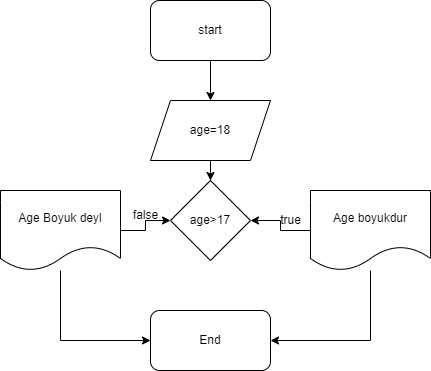

The diagram above was exported from draw.io. Its source (the exported page's mxGraphModel, read from the mxfile embedded in the PNG):
<mxGraphModel dx="689" dy="407" grid="1" gridSize="10" guides="1" tooltips="1" connect="1" arrows="1" fold="1" page="1" pageScale="1" pageWidth="827" pageHeight="1169" math="0" shadow="0">
  <root>
    <mxCell id="0" />
    <mxCell id="1" parent="0" />
    <mxCell id="DsiQa1P4rUElmBbhcGLB-12" style="edgeStyle=orthogonalEdgeStyle;rounded=0;orthogonalLoop=1;jettySize=auto;html=1;entryX=0.5;entryY=0;entryDx=0;entryDy=0;" edge="1" parent="1" source="DsiQa1P4rUElmBbhcGLB-1" target="DsiQa1P4rUElmBbhcGLB-2">
      <mxGeometry relative="1" as="geometry" />
    </mxCell>
    <mxCell id="DsiQa1P4rUElmBbhcGLB-1" value="start" style="rounded=1;whiteSpace=wrap;html=1;" vertex="1" parent="1">
      <mxGeometry x="270" y="90" width="120" height="60" as="geometry" />
    </mxCell>
    <mxCell id="DsiQa1P4rUElmBbhcGLB-11" style="edgeStyle=orthogonalEdgeStyle;rounded=0;orthogonalLoop=1;jettySize=auto;html=1;" edge="1" parent="1" source="DsiQa1P4rUElmBbhcGLB-2" target="DsiQa1P4rUElmBbhcGLB-3">
      <mxGeometry relative="1" as="geometry" />
    </mxCell>
    <mxCell id="DsiQa1P4rUElmBbhcGLB-2" value="age=18" style="shape=parallelogram;perimeter=parallelogramPerimeter;whiteSpace=wrap;html=1;fixedSize=1;" vertex="1" parent="1">
      <mxGeometry x="270" y="190" width="120" height="60" as="geometry" />
    </mxCell>
    <mxCell id="DsiQa1P4rUElmBbhcGLB-3" value="age&amp;gt;17" style="rhombus;whiteSpace=wrap;html=1;" vertex="1" parent="1">
      <mxGeometry x="290" y="270" width="80" height="80" as="geometry" />
    </mxCell>
    <mxCell id="DsiQa1P4rUElmBbhcGLB-19" style="edgeStyle=orthogonalEdgeStyle;rounded=0;orthogonalLoop=1;jettySize=auto;html=1;" edge="1" parent="1" source="DsiQa1P4rUElmBbhcGLB-4" target="DsiQa1P4rUElmBbhcGLB-3">
      <mxGeometry relative="1" as="geometry" />
    </mxCell>
    <mxCell id="DsiQa1P4rUElmBbhcGLB-24" style="edgeStyle=orthogonalEdgeStyle;rounded=0;orthogonalLoop=1;jettySize=auto;html=1;entryX=1;entryY=0.5;entryDx=0;entryDy=0;" edge="1" parent="1" source="DsiQa1P4rUElmBbhcGLB-4" target="DsiQa1P4rUElmBbhcGLB-6">
      <mxGeometry relative="1" as="geometry">
        <mxPoint x="490" y="440" as="targetPoint" />
        <Array as="points">
          <mxPoint x="490" y="430" />
        </Array>
      </mxGeometry>
    </mxCell>
    <mxCell id="DsiQa1P4rUElmBbhcGLB-4" value="Age boyukdur" style="shape=document;whiteSpace=wrap;html=1;boundedLbl=1;" vertex="1" parent="1">
      <mxGeometry x="430" y="280" width="120" height="80" as="geometry" />
    </mxCell>
    <mxCell id="DsiQa1P4rUElmBbhcGLB-18" style="edgeStyle=orthogonalEdgeStyle;rounded=0;orthogonalLoop=1;jettySize=auto;html=1;" edge="1" parent="1" source="DsiQa1P4rUElmBbhcGLB-5" target="DsiQa1P4rUElmBbhcGLB-3">
      <mxGeometry relative="1" as="geometry" />
    </mxCell>
    <mxCell id="DsiQa1P4rUElmBbhcGLB-22" style="edgeStyle=orthogonalEdgeStyle;rounded=0;orthogonalLoop=1;jettySize=auto;html=1;entryX=0;entryY=0.5;entryDx=0;entryDy=0;" edge="1" parent="1" source="DsiQa1P4rUElmBbhcGLB-5" target="DsiQa1P4rUElmBbhcGLB-6">
      <mxGeometry relative="1" as="geometry">
        <mxPoint x="180" y="430" as="targetPoint" />
        <Array as="points">
          <mxPoint x="180" y="430" />
        </Array>
      </mxGeometry>
    </mxCell>
    <mxCell id="DsiQa1P4rUElmBbhcGLB-5" value="Age Boyuk deyl" style="shape=document;whiteSpace=wrap;html=1;boundedLbl=1;" vertex="1" parent="1">
      <mxGeometry x="120" y="280" width="120" height="80" as="geometry" />
    </mxCell>
    <mxCell id="DsiQa1P4rUElmBbhcGLB-6" value="End" style="rounded=1;whiteSpace=wrap;html=1;" vertex="1" parent="1">
      <mxGeometry x="270" y="400" width="120" height="60" as="geometry" />
    </mxCell>
    <mxCell id="DsiQa1P4rUElmBbhcGLB-17" value="false" style="text;html=1;resizable=0;autosize=1;align=center;verticalAlign=middle;points=[];fillColor=none;strokeColor=none;rounded=0;" vertex="1" parent="1">
      <mxGeometry x="240" y="290" width="50" height="30" as="geometry" />
    </mxCell>
    <mxCell id="DsiQa1P4rUElmBbhcGLB-20" value="true" style="text;html=1;resizable=0;autosize=1;align=center;verticalAlign=middle;points=[];fillColor=none;strokeColor=none;rounded=0;" vertex="1" parent="1">
      <mxGeometry x="390" y="295" width="40" height="30" as="geometry" />
    </mxCell>
  </root>
</mxGraphModel>